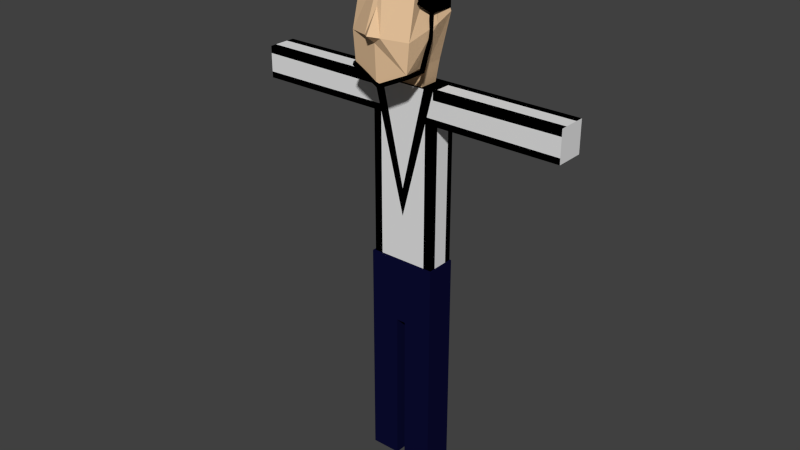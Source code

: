 # Source: david.blend  (saved by Blender 2.72.0; exported with 4.5.12 LTS)
import bpy
from mathutils import Matrix  # noqa: F401  (used for matrix-valued properties, if any)

bpy.ops.wm.read_factory_settings(use_empty=True)
scene = bpy.context.scene
scene.name = 'Scene'

# ---- collections
col_collection_1 = bpy.data.collections.new('Collection 1'); scene.collection.children.link(col_collection_1)

# ---- materials (node trees are filled in below, after node groups)
mat_pantalon = bpy.data.materials.new('Pantalon')
mat_pantalon.alpha_threshold = 0.0
mat_pantalon.use_transparent_shadow = False
mat_pantalon.diffuse_color = (0.003977, 0.004238, 0.0331, 1.0)
mat_pantalon.roughness = 0.5
mat_tunica = bpy.data.materials.new('Tunica')
mat_tunica.alpha_threshold = 0.0
mat_tunica.use_transparent_shadow = False
mat_tunica.roughness = 0.5
mat_franja = bpy.data.materials.new('Franja')
mat_franja.alpha_threshold = 0.0
mat_franja.use_transparent_shadow = False
mat_franja.diffuse_color = (0.0, 0.0, 0.0, 1.0)
mat_franja.roughness = 0.5
mat_cabello = bpy.data.materials.new('Cabello')
mat_cabello.alpha_threshold = 0.0
mat_cabello.use_transparent_shadow = False
mat_cabello.diffuse_color = (0.0, 0.0, 0.0, 1.0)
mat_cabello.roughness = 0.5
mat_material = bpy.data.materials.new('Material')
mat_material.alpha_threshold = 0.0
mat_material.use_transparent_shadow = False
mat_material.diffuse_color = (0.8007, 0.548, 0.3281, 1.0)
mat_material.roughness = 0.5
mat_material.line_color = (0.0, 0.0, 0.0, 1.0)

# ---- material node trees

# ---- world
world_world = bpy.data.worlds.new('World'); scene.world = world_world
world_world.color = (0.05088, 0.05088, 0.05088)
world_world.use_sun_shadow = False
world_world.sun_shadow_jitter_overblur = 0.0
world_world.cycles.sampling_method = 'MANUAL'
world_world.cycles.sample_map_resolution = 256

# ---- meshes
me_cube_005 = bpy.data.meshes.new('Cube.005')
me_cube_005.from_pydata([(1.0, 1.0, -1.0), (1.0, -1.0, -1.0), (1.0, 1.0, 1.0), (1.0, -1.0, 1.0), (0.0, 1.0, 1.0), (0.0, 1.0, -1.0), (0.0, -1.0, 1.0), (0.0, -1.0, -1.0), (0.1347, 1.0, 1.0), (0.1347, -1.0, -1.0), (0.1347, 1.0, -1.0), (0.1347, -1.0, 1.0), (1.0, 1.0, -2.627), (1.0, -1.0, -2.627), (0.1347, -1.0, -2.627), (0.1347, 1.0, -2.627), (1.0, 1.0, -5.844), (1.0, -1.0, -5.844), (0.1347, -1.0, -5.844), (0.1347, 1.0, -5.844)], [], [(8, 2, 0, 10), (2, 3, 1, 0), (9, 10, 15, 14), (11, 6, 7, 9), (11, 8, 4, 6), (4, 8, 10, 5), (7, 5, 10, 9), (3, 11, 9, 1), (3, 2, 8, 11), (14, 15, 19, 18), (10, 0, 12, 15), (1, 9, 14, 13), (0, 1, 13, 12), (18, 19, 16, 17), (15, 12, 16, 19), (13, 14, 18, 17), (12, 13, 17, 16)])
me_cube_005.materials.append(mat_pantalon)
me_cube_005.use_remesh_preserve_volume = False
me_cube_005.use_remesh_preserve_attributes = False
me_cube_005.use_mirror_vertex_groups = False
me_cube_005.update()
me_cube_004 = bpy.data.meshes.new('Cube.004')
me_cube_004.from_pydata([(0.0, -1.0, 0.6408), (0.0, 1.0, 0.6408), (1.0, 1.0, -1.0), (1.0, -1.0, -1.0), (1.0, -1.0, 0.6408), (1.0, 1.0, 0.6408), (1.0, 1.0, 1.0), (1.0, -1.0, 1.0), (0.0, 1.0, 1.0), (0.0, 1.0, -1.0), (0.0, -1.0, 1.0), (0.0, -1.0, -1.0), (2.727, -1.0, 0.6408), (2.727, 1.0, 0.6408), (2.727, 1.0, 1.0), (2.727, -1.0, 1.0), (4.902, -1.0, 0.6408), (4.902, 1.0, 0.6408), (4.902, 1.0, 1.0), (4.902, -1.0, 1.0), (0.6929, -1.0, 1.0), (0.0, -1.0, -0.1481), (0.4761, -1.0, 0.6408), (0.0, -1.0, -0.4661), (0.755, -1.0, 0.6408), (0.7489, -1.0, -1.0), (2.727, -0.5788, 1.0), (1.0, -0.5869, 1.0), (4.902, -0.5685, 1.0), (1.0, 0.4757, 1.0), (2.727, 0.4644, 1.0), (4.902, 0.4503, 1.0), (4.902, -1.0, 0.9195), (1.0, -1.0, 0.9105), (2.727, -1.0, 0.9145), (1.0, -0.5621, -1.0), (1.0, -0.5171, 0.6408), (1.0, 0.533, -1.0), (1.0, 0.5697, 0.6408), (4.902, -1.0, 0.7101), (0.8061, -1.0, 0.7156), (1.0, -1.0, 0.7154), (2.727, -1.0, 0.713)], [], [(1, 5, 2, 9), (36, 4, 3, 35), (11, 9, 2, 37, 35, 3, 25), (20, 10, 0, 22), (5, 6, 14, 13), (22, 0, 21), (8, 6, 5, 1), (7, 27, 29, 6, 8, 10, 20), (13, 14, 18, 17), (41, 4, 12, 42), (27, 7, 15, 26), (4, 36, 38, 5, 13, 12), (18, 31, 28, 19, 32, 39, 16, 17), (42, 12, 16, 39), (26, 15, 19, 28), (12, 13, 17, 16), (7, 20, 22, 24, 40), (24, 22, 21, 23), (4, 41, 40, 24), (24, 23, 11, 25), (4, 24, 25, 3), (29, 27, 26, 30), (30, 26, 28, 31), (6, 29, 30, 14), (14, 30, 31, 18), (15, 34, 32, 19), (7, 33, 34, 15), (38, 36, 35, 37), (5, 38, 37, 2), (34, 42, 39, 32), (41, 33, 7, 40), (33, 41, 42, 34)])
me_cube_004.polygons.foreach_set('material_index', [1, 1, 0, 0, 1, 0, 1, 1, 1, 1, 1, 0, 0, 1, 1, 0, 1, 1, 1, 0, 1, 0, 0, 1, 1, 1, 1, 0, 1, 0, 0, 0])
me_cube_004.materials.append(mat_tunica)
me_cube_004.materials.append(mat_franja)
me_cube_004.use_remesh_preserve_volume = False
me_cube_004.use_remesh_preserve_attributes = False
me_cube_004.use_mirror_vertex_groups = False
me_cube_004.update()
me_plane = bpy.data.meshes.new('Plane')
me_plane.from_pydata([(-0.05029, -0.0828, 0.009186), (-0.03576, -0.1946, 0.009186), (-0.08172, -0.2005, 0.05137), (-0.09625, -0.08877, 0.05137), (0.7624, 0.6392, 0.3382), (0.8548, 0.6072, 0.363), (0.8155, 0.551, 0.437), (0.7231, 0.583, 0.4123), (0.9172, 0.8071, 1.256), (0.9946, 0.764, 1.256), (0.952, 0.6873, 1.268), (0.8746, 0.7305, 1.269), (0.9076, 0.852, 1.903), (0.9815, 0.8114, 1.907), (0.9407, 0.7375, 1.912), (0.8667, 0.7782, 1.908), (0.7806, 0.007597, 0.3296), (0.8561, -0.06256, 0.3576), (0.816, -0.06625, 0.4566), (0.7405, 0.003911, 0.4285), (-0.039, -0.1946, 0.0155), (-0.02447, -0.0828, 0.0155), (0.09625, -0.08877, 0.05137), (0.08172, -0.2005, 0.05137), (-0.9954, 0.6072, 0.363), (-0.9083, 0.6392, 0.3382), (-0.8612, 0.583, 0.4123), (-0.9493, 0.551, 0.437), (-1.117, 0.764, 1.28), (-1.037, 0.8071, 1.281), (-1.004, 0.7305, 1.294), (-1.085, 0.6873, 1.293), (-1.157, 0.8114, 1.977), (-1.083, 0.852, 1.973), (-1.042, 0.7782, 1.978), (-1.116, 0.7375, 1.982), (-0.969, -0.06256, 0.3576), (-0.9007, 0.007597, 0.3296), (-0.8692, 0.003911, 0.4285), (-0.9357, -0.06625, 0.4566), (0.7668, 0.06376, 0.3237), (0.8655, 0.06558, 0.3622), (0.827, 0.06586, 0.4608), (0.7283, 0.06405, 0.4224), (0.7657, 0.1543, 0.3235), (0.8636, 0.1561, 0.3616), (0.8254, 0.1564, 0.4595), (0.7275, 0.1546, 0.4213), (0.7646, 0.2436, 0.3232), (0.8617, 0.2454, 0.3611), (0.8238, 0.2457, 0.4582), (0.7267, 0.2439, 0.4203), (0.7635, 0.332, 0.323), (0.8598, 0.3338, 0.3605), (0.8222, 0.3341, 0.4569), (0.7259, 0.3323, 0.4193), (0.7624, 0.4198, 0.3228), (0.8579, 0.4216, 0.36), (0.8207, 0.4219, 0.4555), (0.7252, 0.4201, 0.4183), (0.7613, 0.5072, 0.3225), (0.8561, 0.5089, 0.3595), (0.8191, 0.5092, 0.4543), (0.7244, 0.5075, 0.4173), (0.786, 0.6796, 0.4799), (0.8723, 0.6304, 0.4741), (0.8254, 0.5456, 0.4966), (0.7391, 0.5948, 0.5024), (0.8016, 0.6948, 0.5723), (0.8868, 0.6462, 0.5665), (0.8405, 0.5625, 0.5888), (0.7554, 0.6111, 0.5945), (0.8168, 0.7095, 0.6618), (0.9008, 0.6616, 0.6561), (0.8552, 0.5789, 0.6781), (0.7711, 0.6269, 0.6837), (0.8316, 0.7239, 0.7494), (0.9146, 0.6766, 0.7438), (0.8695, 0.595, 0.7655), (0.7865, 0.6423, 0.7711), (0.8462, 0.7381, 0.8357), (0.9281, 0.6914, 0.8302), (0.8836, 0.6108, 0.8516), (0.8017, 0.6575, 0.8572), (0.8606, 0.7521, 0.921), (0.9415, 0.706, 0.9156), (0.8976, 0.6264, 0.9367), (0.8167, 0.6726, 0.9422), (0.8749, 0.766, 1.005), (0.9548, 0.7204, 1.0), (0.9114, 0.6419, 1.021), (0.8315, 0.6874, 1.026), (0.8891, 0.7797, 1.089), (0.9679, 0.7347, 1.084), (0.9251, 0.6572, 1.104), (0.8462, 0.7022, 1.11), (0.9031, 0.7933, 1.172), (0.981, 0.749, 1.167), (0.9387, 0.6724, 1.187), (0.8608, 0.7168, 1.192), (0.916, 0.8131, 1.342), (0.9931, 0.7707, 1.346), (0.9505, 0.6938, 1.351), (0.8734, 0.7362, 1.347), (0.9148, 0.8188, 1.424), (0.9914, 0.7767, 1.428), (0.9491, 0.7002, 1.433), (0.8724, 0.7423, 1.429), (0.9135, 0.8244, 1.505), (0.9897, 0.7825, 1.509), (0.9476, 0.7065, 1.514), (0.8715, 0.7484, 1.51), (0.9123, 0.83, 1.585), (0.9881, 0.7884, 1.59), (0.9462, 0.7128, 1.594), (0.8705, 0.7544, 1.59), (0.9111, 0.8355, 1.665), (0.9864, 0.7941, 1.669), (0.9448, 0.719, 1.674), (0.8695, 0.7604, 1.67), (0.9099, 0.8411, 1.745), (0.9848, 0.7999, 1.749), (0.9434, 0.7252, 1.754), (0.8686, 0.7663, 1.749), (0.9087, 0.8466, 1.824), (0.9832, 0.8056, 1.828), (0.9421, 0.7314, 1.833), (0.8676, 0.7723, 1.829), (0.05134, -0.06994, -0.004791), (0.06578, -0.181, -0.004791), (0.0201, -0.187, 0.09732), (0.005666, -0.07587, 0.09732), (0.1493, -0.05754, 0.04011), (0.1637, -0.168, 0.04011), (0.1183, -0.1739, 0.1416), (0.1039, -0.06344, 0.1416), (0.2459, -0.04531, 0.08441), (0.2602, -0.1551, 0.08441), (0.2151, -0.1609, 0.1853), (0.2008, -0.05118, 0.1853), (0.3417, -0.03319, 0.1283), (0.3559, -0.1423, 0.1283), (0.311, -0.1481, 0.2286), (0.2969, -0.03902, 0.2286), (0.4369, -0.02115, 0.1719), (0.451, -0.1296, 0.1719), (0.4064, -0.1354, 0.2716), (0.3923, -0.02695, 0.2716), (0.5315, -0.009179, 0.2153), (0.5455, -0.117, 0.2153), (0.5012, -0.1228, 0.3144), (0.4872, -0.01494, 0.3144), (0.6257, 0.002744, 0.2585), (0.6397, -0.1044, 0.2585), (0.5956, -0.1102, 0.357), (0.5817, -0.002984, 0.357), (0.7196, 0.01462, 0.3015), (0.7335, -0.09193, 0.3015), (0.6897, -0.09762, 0.3995), (0.6758, 0.008929, 0.3995), (-1.007, 0.06558, 0.3622), (-0.8993, 0.06376, 0.3237), (-0.8701, 0.06405, 0.4224), (-0.9771, 0.06586, 0.4608), (-1.015, 0.1561, 0.3616), (-0.9125, 0.1543, 0.3235), (-0.8801, 0.1546, 0.4213), (-0.9816, 0.1564, 0.4595), (-1.014, 0.2454, 0.3611), (-0.9155, 0.2436, 0.3232), (-0.8794, 0.2439, 0.4203), (-0.9763, 0.2457, 0.4582), (-1.008, 0.3338, 0.3605), (-0.913, 0.332, 0.323), (-0.8734, 0.3323, 0.4193), (-0.9663, 0.3341, 0.4569), (-1.001, 0.4216, 0.36), (-0.9098, 0.4198, 0.3228), (-0.8668, 0.4201, 0.4183), (-0.9562, 0.4219, 0.4555), (-0.9982, 0.5089, 0.3595), (-0.9095, 0.5072, 0.3225), (-0.8625, 0.5075, 0.4173), (-0.9502, 0.5092, 0.4543), (-0.9966, 0.6304, 0.4741), (-0.9087, 0.6796, 0.4799), (-0.8649, 0.5948, 0.5024), (-0.9524, 0.5456, 0.4966), (-1.001, 0.6462, 0.5665), (-0.9129, 0.6948, 0.5723), (-0.8716, 0.6111, 0.5945), (-0.9594, 0.5625, 0.5888), (-1.012, 0.6616, 0.6561), (-0.9234, 0.7095, 0.6618), (-0.8842, 0.6269, 0.6837), (-0.9721, 0.5789, 0.6781), (-1.026, 0.6766, 0.7438), (-0.9382, 0.7239, 0.7494), (-0.9007, 0.6423, 0.7711), (-0.9885, 0.595, 0.7655), (-1.042, 0.6914, 0.8302), (-0.9546, 0.7381, 0.8358), (-0.9184, 0.6575, 0.8573), (-1.006, 0.6108, 0.8517), (-1.058, 0.706, 0.9168), (-0.9705, 0.7521, 0.9225), (-0.9354, 0.6726, 0.9442), (-1.022, 0.6264, 0.9385), (-1.07, 0.7204, 1.005), (-0.9836, 0.766, 1.01), (-0.9494, 0.6874, 1.032), (-1.035, 0.6419, 1.026), (-1.08, 0.7347, 1.094), (-0.9968, 0.7797, 1.099), (-0.9646, 0.7022, 1.121), (-1.048, 0.6572, 1.115), (-1.094, 0.749, 1.183), (-1.013, 0.7933, 1.189), (-0.9819, 0.7168, 1.211), (-1.063, 0.6724, 1.205), (-1.135, 0.7707, 1.379), (-1.054, 0.8131, 1.375), (-1.018, 0.7362, 1.38), (-1.098, 0.6938, 1.384), (-1.153, 0.7767, 1.469), (-1.073, 0.8188, 1.465), (-1.036, 0.7423, 1.47), (-1.116, 0.7002, 1.474), (-1.173, 0.7825, 1.558), (-1.095, 0.8244, 1.554), (-1.057, 0.7484, 1.558), (-1.135, 0.7065, 1.563), (-1.19, 0.7884, 1.645), (-1.114, 0.83, 1.641), (-1.074, 0.7544, 1.646), (-1.151, 0.7128, 1.65), (-1.189, 0.7941, 1.731), (-1.114, 0.8355, 1.727), (-1.073, 0.7604, 1.732), (-1.149, 0.719, 1.736), (-1.178, 0.7999, 1.815), (-1.103, 0.8411, 1.811), (-1.062, 0.7663, 1.816), (-1.136, 0.7252, 1.82), (-1.164, 0.8056, 1.897), (-1.09, 0.8466, 1.893), (-1.049, 0.7723, 1.898), (-1.123, 0.7314, 1.902), (-0.06578, -0.181, -0.004791), (-0.05134, -0.06994, -0.004791), (-0.005666, -0.07587, 0.09732), (-0.0201, -0.187, 0.09732), (-0.1637, -0.168, 0.04011), (-0.1493, -0.05754, 0.04011), (-0.1046, -0.06344, 0.1416), (-0.1183, -0.1739, 0.1416), (-0.2616, -0.1551, 0.08441), (-0.2497, -0.04531, 0.08441), (-0.2076, -0.05118, 0.1853), (-0.2185, -0.1609, 0.1853), (-0.3645, -0.1423, 0.1283), (-0.355, -0.03319, 0.1283), (-0.315, -0.03902, 0.2286), (-0.3237, -0.1481, 0.2286), (-0.4717, -0.1296, 0.1719), (-0.4641, -0.02115, 0.1719), (-0.4258, -0.02695, 0.2716), (-0.4328, -0.1354, 0.2716), (-0.5822, -0.117, 0.2153), (-0.5764, -0.009179, 0.2153), (-0.5393, -0.01494, 0.3144), (-0.5448, -0.1228, 0.3144), (-0.6991, -0.1044, 0.2585), (-0.6963, 0.002744, 0.2585), (-0.6597, -0.002984, 0.357), (-0.6623, -0.1102, 0.357), (-0.8213, -0.09193, 0.3015), (-0.8207, 0.01462, 0.3015), (-0.7845, 0.008929, 0.3995), (-0.785, -0.09762, 0.3995)], [], [(0, 1, 2, 3), (15, 14, 13, 12), (20, 21, 22, 23), (35, 34, 33, 32), (40, 41, 17, 16), (41, 42, 18, 17), (42, 43, 19, 18), (43, 40, 16, 19), (44, 45, 41, 40), (45, 46, 42, 41), (46, 47, 43, 42), (47, 44, 40, 43), (48, 49, 45, 44), (49, 50, 46, 45), (50, 51, 47, 46), (51, 48, 44, 47), (52, 53, 49, 48), (53, 54, 50, 49), (54, 55, 51, 50), (55, 52, 48, 51), (56, 57, 53, 52), (57, 58, 54, 53), (58, 59, 55, 54), (59, 56, 52, 55), (60, 61, 57, 56), (61, 62, 58, 57), (62, 63, 59, 58), (63, 60, 56, 59), (4, 5, 61, 60), (5, 6, 62, 61), (6, 7, 63, 62), (7, 4, 60, 63), (64, 65, 5, 4), (65, 66, 6, 5), (66, 67, 7, 6), (67, 64, 4, 7), (68, 69, 65, 64), (69, 70, 66, 65), (70, 71, 67, 66), (71, 68, 64, 67), (72, 73, 69, 68), (73, 74, 70, 69), (74, 75, 71, 70), (75, 72, 68, 71), (76, 77, 73, 72), (77, 78, 74, 73), (78, 79, 75, 74), (79, 76, 72, 75), (80, 81, 77, 76), (81, 82, 78, 77), (82, 83, 79, 78), (83, 80, 76, 79), (84, 85, 81, 80), (85, 86, 82, 81), (86, 87, 83, 82), (87, 84, 80, 83), (88, 89, 85, 84), (89, 90, 86, 85), (90, 91, 87, 86), (91, 88, 84, 87), (92, 93, 89, 88), (93, 94, 90, 89), (94, 95, 91, 90), (95, 92, 88, 91), (96, 97, 93, 92), (97, 98, 94, 93), (98, 99, 95, 94), (99, 96, 92, 95), (8, 9, 97, 96), (9, 10, 98, 97), (10, 11, 99, 98), (11, 8, 96, 99), (100, 101, 9, 8), (101, 102, 10, 9), (102, 103, 11, 10), (103, 100, 8, 11), (104, 105, 101, 100), (105, 106, 102, 101), (106, 107, 103, 102), (107, 104, 100, 103), (108, 109, 105, 104), (109, 110, 106, 105), (110, 111, 107, 106), (111, 108, 104, 107), (112, 113, 109, 108), (113, 114, 110, 109), (114, 115, 111, 110), (115, 112, 108, 111), (116, 117, 113, 112), (117, 118, 114, 113), (118, 119, 115, 114), (119, 116, 112, 115), (120, 121, 117, 116), (121, 122, 118, 117), (122, 123, 119, 118), (123, 120, 116, 119), (124, 125, 121, 120), (125, 126, 122, 121), (126, 127, 123, 122), (127, 124, 120, 123), (12, 13, 125, 124), (13, 14, 126, 125), (14, 15, 127, 126), (15, 12, 124, 127), (128, 129, 1, 0), (129, 130, 2, 1), (130, 131, 3, 2), (131, 128, 0, 3), (132, 133, 129, 128), (133, 134, 130, 129), (134, 135, 131, 130), (135, 132, 128, 131), (136, 137, 133, 132), (137, 138, 134, 133), (138, 139, 135, 134), (139, 136, 132, 135), (140, 141, 137, 136), (141, 142, 138, 137), (142, 143, 139, 138), (143, 140, 136, 139), (144, 145, 141, 140), (145, 146, 142, 141), (146, 147, 143, 142), (147, 144, 140, 143), (148, 149, 145, 144), (149, 150, 146, 145), (150, 151, 147, 146), (151, 148, 144, 147), (152, 153, 149, 148), (153, 154, 150, 149), (154, 155, 151, 150), (155, 152, 148, 151), (156, 157, 153, 152), (157, 158, 154, 153), (158, 159, 155, 154), (159, 156, 152, 155), (16, 17, 157, 156), (17, 18, 158, 157), (18, 19, 159, 158), (19, 16, 156, 159), (160, 161, 37, 36), (161, 162, 38, 37), (162, 163, 39, 38), (163, 160, 36, 39), (164, 165, 161, 160), (165, 166, 162, 161), (166, 167, 163, 162), (167, 164, 160, 163), (168, 169, 165, 164), (169, 170, 166, 165), (170, 171, 167, 166), (171, 168, 164, 167), (172, 173, 169, 168), (173, 174, 170, 169), (174, 175, 171, 170), (175, 172, 168, 171), (176, 177, 173, 172), (177, 178, 174, 173), (178, 179, 175, 174), (179, 176, 172, 175), (180, 181, 177, 176), (181, 182, 178, 177), (182, 183, 179, 178), (183, 180, 176, 179), (24, 25, 181, 180), (25, 26, 182, 181), (26, 27, 183, 182), (27, 24, 180, 183), (184, 185, 25, 24), (185, 186, 26, 25), (186, 187, 27, 26), (187, 184, 24, 27), (188, 189, 185, 184), (189, 190, 186, 185), (190, 191, 187, 186), (191, 188, 184, 187), (192, 193, 189, 188), (193, 194, 190, 189), (194, 195, 191, 190), (195, 192, 188, 191), (196, 197, 193, 192), (197, 198, 194, 193), (198, 199, 195, 194), (199, 196, 192, 195), (200, 201, 197, 196), (201, 202, 198, 197), (202, 203, 199, 198), (203, 200, 196, 199), (204, 205, 201, 200), (205, 206, 202, 201), (206, 207, 203, 202), (207, 204, 200, 203), (208, 209, 205, 204), (209, 210, 206, 205), (210, 211, 207, 206), (211, 208, 204, 207), (212, 213, 209, 208), (213, 214, 210, 209), (214, 215, 211, 210), (215, 212, 208, 211), (216, 217, 213, 212), (217, 218, 214, 213), (218, 219, 215, 214), (219, 216, 212, 215), (28, 29, 217, 216), (29, 30, 218, 217), (30, 31, 219, 218), (31, 28, 216, 219), (220, 221, 29, 28), (221, 222, 30, 29), (222, 223, 31, 30), (223, 220, 28, 31), (224, 225, 221, 220), (225, 226, 222, 221), (226, 227, 223, 222), (227, 224, 220, 223), (228, 229, 225, 224), (229, 230, 226, 225), (230, 231, 227, 226), (231, 228, 224, 227), (232, 233, 229, 228), (233, 234, 230, 229), (234, 235, 231, 230), (235, 232, 228, 231), (236, 237, 233, 232), (237, 238, 234, 233), (238, 239, 235, 234), (239, 236, 232, 235), (240, 241, 237, 236), (241, 242, 238, 237), (242, 243, 239, 238), (243, 240, 236, 239), (244, 245, 241, 240), (245, 246, 242, 241), (246, 247, 243, 242), (247, 244, 240, 243), (32, 33, 245, 244), (33, 34, 246, 245), (34, 35, 247, 246), (35, 32, 244, 247), (248, 249, 21, 20), (249, 250, 22, 21), (250, 251, 23, 22), (251, 248, 20, 23), (252, 253, 249, 248), (253, 254, 250, 249), (254, 255, 251, 250), (255, 252, 248, 251), (256, 257, 253, 252), (257, 258, 254, 253), (258, 259, 255, 254), (259, 256, 252, 255), (260, 261, 257, 256), (261, 262, 258, 257), (262, 263, 259, 258), (263, 260, 256, 259), (264, 265, 261, 260), (265, 266, 262, 261), (266, 267, 263, 262), (267, 264, 260, 263), (268, 269, 265, 264), (269, 270, 266, 265), (270, 271, 267, 266), (271, 268, 264, 267), (272, 273, 269, 268), (273, 274, 270, 269), (274, 275, 271, 270), (275, 272, 268, 271), (276, 277, 273, 272), (277, 278, 274, 273), (278, 279, 275, 274), (279, 276, 272, 275), (36, 37, 277, 276), (37, 38, 278, 277), (38, 39, 279, 278), (39, 36, 276, 279)])
me_plane.materials.append(mat_cabello)
me_plane.use_remesh_preserve_volume = False
me_plane.use_remesh_preserve_attributes = False
me_plane.use_mirror_vertex_groups = False
me_plane.update()
me_cube_003 = bpy.data.meshes.new('Cube.003')
me_cube_003.from_pydata([(-0.9429, -1.0, -1.0), (-1.0, 0.2196, -1.0), (1.0, 0.2443, -1.0), (0.9903, -1.0, -1.0), (-0.3627, -1.149, -0.05544), (-0.4086, 0.2118, 0.09203), (0.3764, 0.2118, 0.07852), (0.3764, -1.149, 0.0321), (-0.8609, -1.006, -0.1169), (-0.5051, 0.4123, -0.01765), (0.6208, 0.4123, -0.2668), (0.838, -1.287, -0.2417), (-0.1775, -0.4912, -0.4549), (0.2625, -0.4912, -0.4549), (-0.1775, -0.5666, -0.1924), (0.2625, -0.5666, -0.1924), (0.0, 0.5652, 0.4706), (0.0, 0.5324, -1.0), (0.0, -0.8577, 0.5137), (0.02193, -1.0, -1.0), (0.0, 0.5412, 0.0), (0.02193, -1.354, -0.1679), (0.0, -0.4912, -0.4549), (0.0, -0.5666, -0.1924), (-0.8134, 0.3804, -0.5), (0.8051, 0.3928, -0.5), (0.9903, -1.143, -0.5839), (-0.9429, -1.042, -0.5839), (0.2625, -0.5289, -0.3237), (-0.1775, -0.5289, -0.3237), (0.0, 0.5368, -0.5), (0.0, -0.5289, -0.3237), (-1.029, -0.3697, -1.342), (-1.0, 0.2196, -1.554), (1.0, 0.2443, -1.345), (1.073, -0.6165, -1.289), (0.0, 0.5324, -1.731), (0.02193, 0.01375, -1.463), (-0.3381, -1.203, -0.2114), (0.2905, -1.331, -0.1932), (0.2391, 0.483, -0.06954), (-0.4256, 0.4655, 0.1514), (-0.3803, -0.6274, 0.001105), (-1.018, -0.5324, -1.0), (0.3764, -0.6274, 0.0499), (1.045, -0.5228, -1.0), (-0.7245, -0.4619, -0.07882), (0.8541, -0.6353, -0.2513), (0.0311, -0.3424, 0.5104), (-0.9464, -0.4968, -0.5517), (0.9703, -0.5544, -0.5517), (-1.018, -0.1438, -1.423), (1.045, -0.2864, -1.31), (0.01352, 0.2126, -1.566), (-0.3945, -0.2078, 0.04657), (1.023, -0.1392, -1.0), (0.7375, -0.1115, -0.259), (0.8877, -0.0808, -0.5259), (1.023, -0.02103, -1.327), (-1.009, -0.1564, -1.0), (0.3764, -0.2078, 0.06421), (-0.6148, -0.02478, -0.04823), (0.02017, 0.1207, 0.5015), (-0.8799, -0.05822, -0.5259), (-1.009, 0.0379, -1.489), (0.006762, 0.3725, -1.649), (-1.024, -0.7662, -1.0), (0.3764, -0.8884, 0.041), (-0.6285, -0.5717, 0.2246), (0.0, -0.8539, 0.2334), (-0.9878, -0.7696, -0.5678), (-1.024, -0.2567, -1.383), (0.01773, 0.1132, -1.515), (-0.3715, -0.7552, 0.09899), (1.059, -0.7614, -1.0), (0.5117, -0.8717, 0.195), (1.022, -0.8489, -0.5678), (1.059, -0.4515, -1.3), (-1.013, -0.3444, -1.0), (0.3764, -0.4176, 0.05706), (-0.5857, -0.09514, 0.2469), (0.0, -0.3789, 0.2323), (-0.9132, -0.2775, -0.5388), (-1.013, -0.05293, -1.456), (0.01014, 0.2926, -1.607), (-0.3874, -0.3182, 0.1407), (1.034, -0.331, -1.0), (0.4433, -0.2139, 0.2887), (0.929, -0.3176, -0.5388), (1.034, -0.1537, -1.319), (-0.4015, 0.1239, 0.1464), (1.011, 0.05255, -1.0), (0.3092, 0.3029, 0.2649), (0.8464, 0.156, -0.5129), (1.011, 0.1117, -1.336), (-1.004, 0.03158, -1.0), (0.3764, 0.002027, -0.03714), (-0.5397, 0.7889, 0.1629), (0.0, 0.0775, 0.1899), (-0.8467, 0.1611, -0.5129), (-1.004, 0.1287, -1.521), (0.003381, 0.4524, -1.69), (-0.9019, -1.024, -0.3504), (-0.1775, -0.5477, -0.2581), (-0.6593, 0.3963, -0.2588), (0.7129, 0.4025, -0.3834), (0.9142, -1.215, -0.4128), (0.2625, -0.5477, -0.2581), (0.0, -0.5477, -0.2581), (-0.8355, -0.4794, -0.3153), (0.9122, -0.5948, -0.4015), (-0.7474, -0.0415, -0.2871), (0.8126, -0.09615, -0.3925), (0.9, -0.8603, -0.1864), (-0.8082, -0.6706, -0.1716), (0.6861, -0.2657, -0.125), (-0.7494, -0.1863, -0.146), (-0.6932, 0.475, -0.175), (0.5778, 0.2294, -0.124)], [], [(99, 24, 1, 95), (30, 25, 2, 17), (76, 26, 3, 74), (38, 8, 14), (17, 2, 34, 36), (98, 16, 5, 90), (90, 5, 9, 97), (6, 10, 40), (67, 7, 11, 75), (4, 8, 38), (31, 29, 12, 22), (27, 0, 12, 29), (19, 3, 13, 22), (106, 11, 15, 107), (24, 30, 17, 1), (11, 39, 21, 23, 15), (19, 0, 32, 37), (96, 6, 16, 98), (5, 16, 20, 41), (7, 18, 21, 39), (28, 31, 22, 13), (0, 19, 22, 12), (117, 104, 24, 99), (20, 40, 10, 105, 25, 30), (113, 106, 26, 76), (108, 103, 29, 31), (102, 27, 29, 103), (3, 26, 28, 13), (9, 41, 20, 30, 24, 104), (107, 108, 31, 28), (101, 36, 34, 94), (100, 33, 36, 101), (3, 19, 37, 35), (74, 3, 35, 77), (1, 17, 36, 33), (95, 1, 33, 100), (18, 4, 38, 21), (21, 38, 14, 23), (11, 7, 39), (16, 6, 40, 20), (9, 5, 41), (70, 49, 43, 66), (88, 50, 45, 86), (69, 48, 42, 73), (73, 42, 46, 68), (79, 44, 47, 87), (67, 44, 48, 69), (114, 109, 49, 70), (115, 110, 50, 88), (72, 53, 52, 77), (71, 51, 53, 72), (86, 45, 52, 89), (66, 43, 51, 71), (82, 63, 59, 78), (81, 62, 54, 85), (85, 54, 61, 80), (79, 60, 62, 81), (116, 111, 63, 82), (84, 65, 58, 89), (83, 64, 65, 84), (78, 59, 64, 83), (93, 57, 55, 91), (96, 60, 56, 92), (118, 112, 57, 93), (91, 55, 58, 94), (50, 76, 74, 45), (44, 67, 75, 47), (110, 113, 76, 50), (45, 74, 77, 52), (27, 70, 66, 0), (18, 69, 73, 4), (4, 73, 68, 8), (7, 67, 69, 18), (102, 114, 70, 27), (37, 72, 77, 35), (32, 71, 72, 37), (0, 66, 71, 32), (57, 88, 86, 55), (60, 79, 87, 56), (112, 115, 88, 57), (55, 86, 89, 58), (49, 82, 78, 43), (48, 81, 85, 42), (42, 85, 80, 46), (44, 79, 81, 48), (109, 116, 82, 49), (53, 84, 89, 52), (51, 83, 84, 53), (43, 78, 83, 51), (63, 99, 95, 59), (62, 98, 90, 54), (54, 90, 97, 61), (60, 96, 98, 62), (111, 117, 99, 63), (65, 101, 94, 58), (64, 100, 101, 65), (59, 95, 100, 64), (25, 93, 91, 2), (6, 96, 92, 10), (105, 118, 93, 25), (2, 91, 94, 34), (26, 106, 107, 28), (97, 9, 104, 117), (75, 11, 106, 113), (23, 14, 103, 108), (8, 102, 103, 14), (15, 23, 108, 107), (68, 46, 109, 114), (87, 47, 110, 115), (80, 61, 111, 116), (92, 56, 112, 118), (47, 75, 113, 110), (8, 68, 114, 102), (56, 87, 115, 112), (46, 80, 116, 109), (61, 97, 117, 111), (10, 92, 118, 105)])
me_cube_003.materials.append(mat_cabello)
me_cube_003.use_remesh_preserve_volume = False
me_cube_003.use_remesh_preserve_attributes = False
me_cube_003.use_mirror_vertex_groups = False
me_cube_003.update()
me_cube = bpy.data.meshes.new('Cube')
me_cube.from_pydata([(2.29e-07, 0.8697, -0.01209), (-2.886e-07, -1.534, -0.3595), (-0.8478, -1.0, -1.33), (-0.662, 0.5822, -1.33), (-1.0, 0.5822, 0.0), (-0.9259, -1.0, -0.48), (-0.8805, -0.6368, 1.093), (-0.71, 0.4204, 1.0), (1.967e-07, 0.6679, -1.751), (2.553e-09, -1.177, -1.74), (2.614e-07, 0.8697, 1.074), (-5.798e-07, -0.8961, 1.341), (-1.034, 2.384e-07, -0.1907), (-0.7057, 2.98e-07, -1.33), (-0.761, 1.788e-07, 0.9556), (9.962e-08, 1.326e-07, -1.74), (-1.592e-07, -1.909e-07, 1.332), (-0.5216, 0.5822, -2.036), (1.788e-07, 0.7564, -2.111), (-0.5216, 2.98e-07, -2.036), (8.941e-08, 1.192e-07, -2.111), (-3.637e-07, -1.122, 0.3272), (-0.2499, -1.311, -0.4164), (-1.831e-07, -1.233, -0.6004)], [], [(15, 9, 2, 13), (16, 14, 6, 11), (10, 7, 14, 16), (21, 11, 6, 5, 22), (12, 14, 7, 4), (0, 8, 3, 4), (15, 13, 19, 20), (10, 0, 4, 7), (13, 12, 4, 3), (23, 1, 22), (5, 6, 14, 12), (2, 5, 12, 13), (18, 20, 19, 17), (8, 15, 20, 18), (13, 3, 17, 19), (3, 8, 18, 17), (1, 21, 22), (9, 23, 22, 5, 2)])
me_cube.materials.append(mat_material)
me_cube.use_remesh_preserve_volume = False
me_cube.use_remesh_preserve_attributes = False
me_cube.use_mirror_vertex_groups = False
me_cube.update()

# ---- objects
ob_pamtalon = bpy.data.objects.new('Pamtalon', me_cube_005)
ob_cuerpo = bpy.data.objects.new('Cuerpo', me_cube_004)
ob_barba = bpy.data.objects.new('Barba', me_plane)
ob_cabello = bpy.data.objects.new('Cabello', me_cube_003)
ob_cabeza = bpy.data.objects.new('Cabeza', me_cube)

# ---- transforms, parenting, visibility, modifiers, constraints
ob_pamtalon.location = (-0.06313, 0.3596, -7.734)
ob_pamtalon.scale = (1.052, 0.4786, 1.0)
ob_pamtalon.lineart.crease_threshold = 0.0
_m = ob_pamtalon.modifiers.new('Mirror', 'MIRROR')
ob_cuerpo.location = (-0.03762, 0.3595, -4.073)
ob_cuerpo.scale = (1.0, 0.4364, 2.645)
ob_cuerpo.lineart.crease_threshold = 0.0
_m = ob_cuerpo.modifiers.new('Mirror', 'MIRROR')
ob_barba.location = (0.08667, -1.023, -1.198)
ob_barba.lineart.crease_threshold = 0.0
ob_cabello.location = (-0.02763, 0.3567, 1.97)
ob_cabello.lineart.crease_threshold = 0.0
ob_cabeza.location = (0.0, 0.0, 0.5569)
ob_cabeza.lock_rotations_4d = False
ob_cabeza.empty_display_type = 'ARROWS'
ob_cabeza.lineart.crease_threshold = 0.0
_m = ob_cabeza.modifiers.new('Mirror', 'MIRROR')

# ---- collection membership
col_collection_1.objects.link(ob_pamtalon)
col_collection_1.objects.link(ob_cuerpo)
col_collection_1.objects.link(ob_barba)
col_collection_1.objects.link(ob_cabello)
col_collection_1.objects.link(ob_cabeza)

# ---- scene / render settings (as saved in the file)
scene.frame_start = 1; scene.frame_end = 250; scene.frame_set(1)
scene.render.engine = 'BLENDER_EEVEE_NEXT'
scene.render.resolution_percentage = 50
scene.render.dither_intensity = 0.0
scene.cycles.use_denoising = False
scene.cycles.samples = 10
scene.cycles.sampling_pattern = 'TABULATED_SOBOL'
scene.cycles.light_sampling_threshold = 0.0
scene.cycles.use_adaptive_sampling = False
scene.cycles.use_light_tree = False
scene.cycles.blur_glossy = 0.0
scene.cycles.pixel_filter_type = 'GAUSSIAN'
scene.cycles.sample_clamp_indirect = 0.0
scene.view_settings.view_transform = 'Standard'
bpy.context.view_layer.update()

# ---- added for rendering (the .blend has no active camera and no usable light): camera, sun
cam_auto = bpy.data.cameras.new('AutoCamera')
cam_auto.lens = 50.0
cam_auto.sensor_width = 36.0
cam_auto.clip_end = 1000.0
ob_auto_camera = bpy.data.objects.new('AutoCamera', cam_auto)
scene.collection.objects.link(ob_auto_camera)
ob_auto_camera.location = (17.5488, -21.2978, 8.5223)
ob_auto_camera.rotation_euler = (1.09748, -7.21219e-08, 0.694738)
scene.camera = ob_auto_camera
light_auto_sun = bpy.data.lights.new('AutoSun', 'SUN')
light_auto_sun.energy = 3.0
light_auto_sun.angle = 0.0523599
ob_auto_sun = bpy.data.objects.new('AutoSun', light_auto_sun)
scene.collection.objects.link(ob_auto_sun)
ob_auto_sun.rotation_euler = (0.872665, 0.174533, 0.523599)
bpy.context.view_layer.update()
